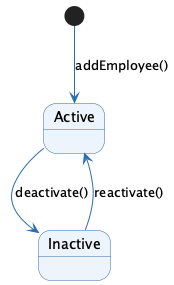

The diagram above was rendered by PlantUML. Its source (embedded in the PNG):
@startuml
skinparam state {
  BackgroundColor #EEF4FB
  BorderColor #2C6DAD
  ArrowColor #2C6DAD
}

[*] --> Active : addEmployee()
Active --> Inactive : deactivate()
Inactive --> Active : reactivate()
@enduml